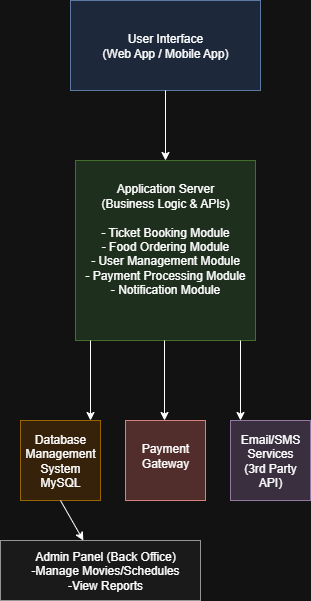

The diagram above was exported from draw.io. Its source (the exported page's mxGraphModel, read from the mxfile embedded in the PNG):
<mxGraphModel dx="786" dy="497" grid="1" gridSize="10" guides="1" tooltips="1" connect="1" arrows="1" fold="1" page="1" pageScale="1" pageWidth="850" pageHeight="1100" math="0" shadow="0">
  <root>
    <mxCell id="0" />
    <mxCell id="1" parent="0" />
    <mxCell id="IEEIaTNyWjsbCajL2CEo-1" value="" style="rounded=0;whiteSpace=wrap;html=1;fillColor=#dae8fc;strokeColor=#6c8ebf;" parent="1" vertex="1">
      <mxGeometry x="330" y="40" width="190" height="90" as="geometry" />
    </mxCell>
    <mxCell id="IEEIaTNyWjsbCajL2CEo-2" value="User Interface&lt;div&gt;(Web App / Mobile App)&lt;/div&gt;" style="text;strokeColor=none;align=center;fillColor=none;html=1;verticalAlign=middle;whiteSpace=wrap;rounded=0;" parent="1" vertex="1">
      <mxGeometry x="320" y="70" width="210" height="30" as="geometry" />
    </mxCell>
    <mxCell id="IEEIaTNyWjsbCajL2CEo-3" value="" style="endArrow=classic;html=1;rounded=0;" parent="1" edge="1">
      <mxGeometry width="50" height="50" relative="1" as="geometry">
        <mxPoint x="425" y="130" as="sourcePoint" />
        <mxPoint x="425" y="200" as="targetPoint" />
      </mxGeometry>
    </mxCell>
    <mxCell id="IEEIaTNyWjsbCajL2CEo-4" value="" style="whiteSpace=wrap;html=1;aspect=fixed;fillColor=#d5e8d4;strokeColor=#82b366;" parent="1" vertex="1">
      <mxGeometry x="335" y="200" width="180" height="180" as="geometry" />
    </mxCell>
    <mxCell id="IEEIaTNyWjsbCajL2CEo-5" value="Application Server&lt;div&gt;(Business Logic &amp;amp; APIs)&lt;/div&gt;" style="text;strokeColor=none;align=center;fillColor=none;html=1;verticalAlign=middle;whiteSpace=wrap;rounded=0;" parent="1" vertex="1">
      <mxGeometry x="320" y="220" width="210" height="30" as="geometry" />
    </mxCell>
    <mxCell id="IEEIaTNyWjsbCajL2CEo-6" value="&lt;div style=&quot;&quot;&gt;- Ticket Booking Module&lt;/div&gt;&lt;div style=&quot;&quot;&gt;&lt;span style=&quot;background-color: transparent; color: light-dark(rgb(0, 0, 0), rgb(255, 255, 255));&quot;&gt;- Food Ordering Module&lt;/span&gt;&lt;/div&gt;&lt;div style=&quot;&quot;&gt;&lt;span style=&quot;background-color: transparent; color: light-dark(rgb(0, 0, 0), rgb(255, 255, 255));&quot;&gt;- User Management Module&lt;/span&gt;&lt;/div&gt;&lt;div style=&quot;&quot;&gt;&lt;span style=&quot;background-color: transparent; color: light-dark(rgb(0, 0, 0), rgb(255, 255, 255));&quot;&gt;- Payment Processing Module&lt;/span&gt;&lt;/div&gt;&lt;div style=&quot;&quot;&gt;&lt;span style=&quot;background-color: transparent; color: light-dark(rgb(0, 0, 0), rgb(255, 255, 255));&quot;&gt;- Notification Module&lt;/span&gt;&lt;/div&gt;" style="text;strokeColor=none;align=center;fillColor=none;html=1;verticalAlign=middle;whiteSpace=wrap;rounded=0;" parent="1" vertex="1">
      <mxGeometry x="335" y="240" width="180" height="120" as="geometry" />
    </mxCell>
    <mxCell id="IEEIaTNyWjsbCajL2CEo-10" value="" style="endArrow=classic;html=1;rounded=0;" parent="1" edge="1">
      <mxGeometry width="50" height="50" relative="1" as="geometry">
        <mxPoint x="350" y="380" as="sourcePoint" />
        <mxPoint x="350" y="460" as="targetPoint" />
      </mxGeometry>
    </mxCell>
    <mxCell id="IEEIaTNyWjsbCajL2CEo-12" value="" style="endArrow=classic;html=1;rounded=0;" parent="1" edge="1">
      <mxGeometry width="50" height="50" relative="1" as="geometry">
        <mxPoint x="424" y="380" as="sourcePoint" />
        <mxPoint x="424" y="460" as="targetPoint" />
      </mxGeometry>
    </mxCell>
    <mxCell id="IEEIaTNyWjsbCajL2CEo-13" value="" style="endArrow=classic;html=1;rounded=0;" parent="1" edge="1">
      <mxGeometry width="50" height="50" relative="1" as="geometry">
        <mxPoint x="500" y="380" as="sourcePoint" />
        <mxPoint x="500" y="460" as="targetPoint" />
      </mxGeometry>
    </mxCell>
    <mxCell id="IEEIaTNyWjsbCajL2CEo-14" value="" style="whiteSpace=wrap;html=1;aspect=fixed;fillColor=#ffe6cc;strokeColor=#d79b00;" parent="1" vertex="1">
      <mxGeometry x="280" y="460" width="80" height="80" as="geometry" />
    </mxCell>
    <mxCell id="IEEIaTNyWjsbCajL2CEo-15" value="" style="whiteSpace=wrap;html=1;aspect=fixed;fillColor=#f8cecc;strokeColor=#b85450;" parent="1" vertex="1">
      <mxGeometry x="385" y="460" width="80" height="80" as="geometry" />
    </mxCell>
    <mxCell id="IEEIaTNyWjsbCajL2CEo-16" value="" style="whiteSpace=wrap;html=1;aspect=fixed;fillColor=#e1d5e7;strokeColor=#9673a6;" parent="1" vertex="1">
      <mxGeometry x="490" y="460" width="80" height="80" as="geometry" />
    </mxCell>
    <mxCell id="IEEIaTNyWjsbCajL2CEo-17" value="Database Management&lt;div&gt;System MySQL&lt;/div&gt;" style="text;strokeColor=none;align=center;fillColor=none;html=1;verticalAlign=middle;whiteSpace=wrap;rounded=0;" parent="1" vertex="1">
      <mxGeometry x="290" y="485" width="60" height="30" as="geometry" />
    </mxCell>
    <mxCell id="IEEIaTNyWjsbCajL2CEo-18" value="Payment Gateway" style="text;strokeColor=none;align=center;fillColor=none;html=1;verticalAlign=middle;whiteSpace=wrap;rounded=0;" parent="1" vertex="1">
      <mxGeometry x="410" y="480" width="30" height="30" as="geometry" />
    </mxCell>
    <mxCell id="IEEIaTNyWjsbCajL2CEo-19" value="Email/SMS Services&lt;div&gt;(3rd Party API)&lt;/div&gt;" style="text;strokeColor=none;align=center;fillColor=none;html=1;verticalAlign=middle;whiteSpace=wrap;rounded=0;" parent="1" vertex="1">
      <mxGeometry x="495" y="485" width="70" height="30" as="geometry" />
    </mxCell>
    <mxCell id="IEEIaTNyWjsbCajL2CEo-20" value="" style="endArrow=classic;html=1;rounded=0;" parent="1" target="IEEIaTNyWjsbCajL2CEo-21" edge="1">
      <mxGeometry width="50" height="50" relative="1" as="geometry">
        <mxPoint x="320" y="540" as="sourcePoint" />
        <mxPoint x="320" y="610" as="targetPoint" />
      </mxGeometry>
    </mxCell>
    <mxCell id="IEEIaTNyWjsbCajL2CEo-21" value="" style="rounded=0;whiteSpace=wrap;html=1;fillColor=#f5f5f5;fontColor=#333333;strokeColor=#666666;" parent="1" vertex="1">
      <mxGeometry x="260" y="580" width="200" height="60" as="geometry" />
    </mxCell>
    <mxCell id="IEEIaTNyWjsbCajL2CEo-22" value="Admin Panel (Back Office)&lt;div&gt;-Manage Movies/Schedules&lt;/div&gt;&lt;div&gt;-View Reports&lt;/div&gt;" style="text;strokeColor=none;align=center;fillColor=none;html=1;verticalAlign=middle;whiteSpace=wrap;rounded=0;" parent="1" vertex="1">
      <mxGeometry x="260" y="595" width="210" height="30" as="geometry" />
    </mxCell>
  </root>
</mxGraphModel>